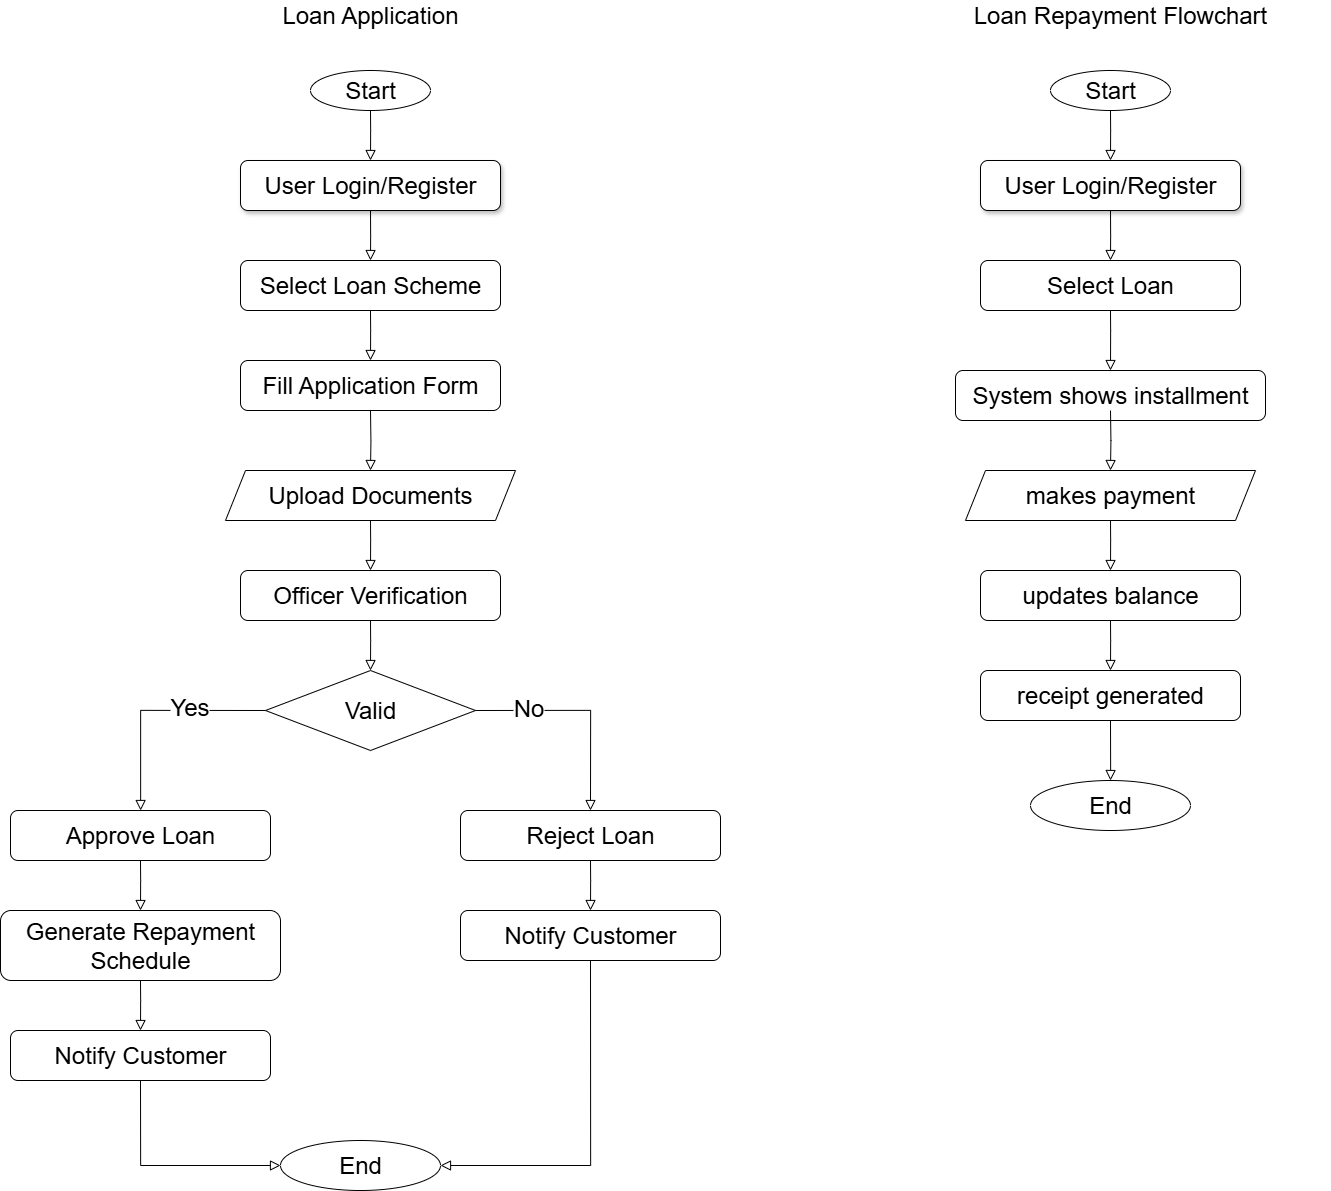

The diagram above was exported from draw.io. Its source (the exported page's mxGraphModel, read from the mxfile embedded in the PNG):
<mxGraphModel dx="3073" dy="2589" grid="1" gridSize="10" guides="1" tooltips="1" connect="1" arrows="1" fold="1" page="1" pageScale="1" pageWidth="827" pageHeight="1169" math="0" shadow="0">
  <root>
    <mxCell id="WIyWlLk6GJQsqaUBKTNV-0" />
    <mxCell id="WIyWlLk6GJQsqaUBKTNV-1" parent="WIyWlLk6GJQsqaUBKTNV-0" />
    <mxCell id="WIyWlLk6GJQsqaUBKTNV-2" value="" style="rounded=0;html=1;jettySize=auto;orthogonalLoop=1;fontSize=11;endArrow=block;endFill=0;endSize=8;strokeWidth=1;shadow=0;labelBackgroundColor=none;edgeStyle=orthogonalEdgeStyle;entryX=0.5;entryY=0;entryDx=0;entryDy=0;exitX=0.5;exitY=1;exitDx=0;exitDy=0;" parent="WIyWlLk6GJQsqaUBKTNV-1" source="ntfAJhJlMjj1SE2LXklG-0" target="ntfAJhJlMjj1SE2LXklG-2" edge="1">
      <mxGeometry relative="1" as="geometry">
        <mxPoint x="170" y="1720" as="sourcePoint" />
        <mxPoint x="170" y="1570" as="targetPoint" />
        <Array as="points">
          <mxPoint x="220" y="100" />
          <mxPoint x="220" y="100" />
        </Array>
      </mxGeometry>
    </mxCell>
    <mxCell id="ntfAJhJlMjj1SE2LXklG-0" value="&lt;font style=&quot;font-size: 24px;&quot;&gt;Start&lt;/font&gt;" style="ellipse;whiteSpace=wrap;html=1;" vertex="1" parent="WIyWlLk6GJQsqaUBKTNV-1">
      <mxGeometry x="160" y="40" width="120" height="40" as="geometry" />
    </mxCell>
    <mxCell id="ntfAJhJlMjj1SE2LXklG-1" value="&lt;font style=&quot;font-size: 24px;&quot;&gt;Loan Application&lt;/font&gt;" style="text;html=1;align=center;verticalAlign=middle;whiteSpace=wrap;rounded=0;" vertex="1" parent="WIyWlLk6GJQsqaUBKTNV-1">
      <mxGeometry x="110" y="-30" width="220" height="30" as="geometry" />
    </mxCell>
    <mxCell id="ntfAJhJlMjj1SE2LXklG-2" value="&lt;font style=&quot;font-size: 24px;&quot;&gt;User &lt;font style=&quot;&quot;&gt;Login&lt;/font&gt;/Register&lt;/font&gt;" style="rounded=1;whiteSpace=wrap;html=1;shadow=1;" vertex="1" parent="WIyWlLk6GJQsqaUBKTNV-1">
      <mxGeometry x="90" y="130" width="260" height="50" as="geometry" />
    </mxCell>
    <mxCell id="ntfAJhJlMjj1SE2LXklG-3" value="&lt;span style=&quot;font-size: 24px;&quot;&gt;Select Loan Scheme&lt;/span&gt;" style="rounded=1;whiteSpace=wrap;html=1;shadow=0;" vertex="1" parent="WIyWlLk6GJQsqaUBKTNV-1">
      <mxGeometry x="90" y="230" width="260" height="50" as="geometry" />
    </mxCell>
    <mxCell id="ntfAJhJlMjj1SE2LXklG-6" value="&lt;span style=&quot;font-size: 24px;&quot;&gt;Fill Application Form&lt;/span&gt;" style="rounded=1;whiteSpace=wrap;html=1;" vertex="1" parent="WIyWlLk6GJQsqaUBKTNV-1">
      <mxGeometry x="90" y="330" width="260" height="50" as="geometry" />
    </mxCell>
    <mxCell id="ntfAJhJlMjj1SE2LXklG-8" value="&lt;font style=&quot;font-size: 24px;&quot;&gt;Upload Documents&lt;/font&gt;" style="shape=parallelogram;perimeter=parallelogramPerimeter;whiteSpace=wrap;html=1;fixedSize=1;" vertex="1" parent="WIyWlLk6GJQsqaUBKTNV-1">
      <mxGeometry x="75" y="440" width="290" height="50" as="geometry" />
    </mxCell>
    <mxCell id="ntfAJhJlMjj1SE2LXklG-9" value="&lt;span style=&quot;font-size: 24px;&quot;&gt;Officer Verification&lt;/span&gt;" style="rounded=1;whiteSpace=wrap;html=1;" vertex="1" parent="WIyWlLk6GJQsqaUBKTNV-1">
      <mxGeometry x="90" y="540" width="260" height="50" as="geometry" />
    </mxCell>
    <mxCell id="ntfAJhJlMjj1SE2LXklG-11" value="&lt;font style=&quot;font-size: 24px;&quot;&gt;Valid&lt;/font&gt;" style="rhombus;whiteSpace=wrap;html=1;" vertex="1" parent="WIyWlLk6GJQsqaUBKTNV-1">
      <mxGeometry x="115" y="640" width="210" height="80" as="geometry" />
    </mxCell>
    <mxCell id="ntfAJhJlMjj1SE2LXklG-12" value="&lt;span style=&quot;font-size: 24px;&quot;&gt;Approve Loan&lt;/span&gt;" style="rounded=1;whiteSpace=wrap;html=1;" vertex="1" parent="WIyWlLk6GJQsqaUBKTNV-1">
      <mxGeometry x="-140" y="780" width="260" height="50" as="geometry" />
    </mxCell>
    <mxCell id="ntfAJhJlMjj1SE2LXklG-13" value="&lt;span style=&quot;font-size: 24px;&quot;&gt;Generate Repayment Schedule&lt;/span&gt;" style="rounded=1;whiteSpace=wrap;html=1;" vertex="1" parent="WIyWlLk6GJQsqaUBKTNV-1">
      <mxGeometry x="-150" y="880" width="280" height="70" as="geometry" />
    </mxCell>
    <mxCell id="ntfAJhJlMjj1SE2LXklG-14" value="&lt;span style=&quot;font-size: 24px;&quot;&gt;Notify Customer&lt;/span&gt;" style="rounded=1;whiteSpace=wrap;html=1;" vertex="1" parent="WIyWlLk6GJQsqaUBKTNV-1">
      <mxGeometry x="-140" y="1000" width="260" height="50" as="geometry" />
    </mxCell>
    <mxCell id="ntfAJhJlMjj1SE2LXklG-15" value="&lt;span style=&quot;font-size: 24px;&quot;&gt;Reject Loan&lt;/span&gt;" style="rounded=1;whiteSpace=wrap;html=1;" vertex="1" parent="WIyWlLk6GJQsqaUBKTNV-1">
      <mxGeometry x="310" y="780" width="260" height="50" as="geometry" />
    </mxCell>
    <mxCell id="ntfAJhJlMjj1SE2LXklG-16" value="&lt;span style=&quot;font-size: 24px;&quot;&gt;Notify Customer&lt;/span&gt;" style="rounded=1;whiteSpace=wrap;html=1;" vertex="1" parent="WIyWlLk6GJQsqaUBKTNV-1">
      <mxGeometry x="310" y="880" width="260" height="50" as="geometry" />
    </mxCell>
    <mxCell id="ntfAJhJlMjj1SE2LXklG-17" value="&lt;font style=&quot;font-size: 24px;&quot;&gt;End&lt;/font&gt;" style="ellipse;whiteSpace=wrap;html=1;" vertex="1" parent="WIyWlLk6GJQsqaUBKTNV-1">
      <mxGeometry x="130" y="1110" width="160" height="50" as="geometry" />
    </mxCell>
    <mxCell id="ntfAJhJlMjj1SE2LXklG-18" value="" style="rounded=0;html=1;jettySize=auto;orthogonalLoop=1;fontSize=11;endArrow=block;endFill=0;endSize=8;strokeWidth=1;shadow=0;labelBackgroundColor=none;edgeStyle=orthogonalEdgeStyle;exitX=0.5;exitY=1;exitDx=0;exitDy=0;" edge="1" parent="WIyWlLk6GJQsqaUBKTNV-1" source="ntfAJhJlMjj1SE2LXklG-2">
      <mxGeometry relative="1" as="geometry">
        <mxPoint x="220" y="200" as="sourcePoint" />
        <mxPoint x="220" y="230" as="targetPoint" />
        <Array as="points" />
      </mxGeometry>
    </mxCell>
    <mxCell id="ntfAJhJlMjj1SE2LXklG-19" value="" style="rounded=0;html=1;jettySize=auto;orthogonalLoop=1;fontSize=11;endArrow=block;endFill=0;endSize=8;strokeWidth=1;shadow=0;labelBackgroundColor=none;edgeStyle=orthogonalEdgeStyle;entryX=0.5;entryY=0;entryDx=0;entryDy=0;exitX=0.5;exitY=1;exitDx=0;exitDy=0;" edge="1" parent="WIyWlLk6GJQsqaUBKTNV-1" source="ntfAJhJlMjj1SE2LXklG-3" target="ntfAJhJlMjj1SE2LXklG-6">
      <mxGeometry relative="1" as="geometry">
        <mxPoint x="260" y="300" as="sourcePoint" />
        <mxPoint x="260" y="350" as="targetPoint" />
        <Array as="points">
          <mxPoint x="220" y="300" />
          <mxPoint x="220" y="300" />
        </Array>
      </mxGeometry>
    </mxCell>
    <mxCell id="ntfAJhJlMjj1SE2LXklG-20" value="" style="rounded=0;html=1;jettySize=auto;orthogonalLoop=1;fontSize=11;endArrow=block;endFill=0;endSize=8;strokeWidth=1;shadow=0;labelBackgroundColor=none;edgeStyle=orthogonalEdgeStyle;entryX=0.5;entryY=0;entryDx=0;entryDy=0;exitX=0.5;exitY=1;exitDx=0;exitDy=0;" edge="1" parent="WIyWlLk6GJQsqaUBKTNV-1" target="ntfAJhJlMjj1SE2LXklG-8">
      <mxGeometry relative="1" as="geometry">
        <mxPoint x="220" y="380" as="sourcePoint" />
        <mxPoint x="220" y="430" as="targetPoint" />
        <Array as="points" />
      </mxGeometry>
    </mxCell>
    <mxCell id="ntfAJhJlMjj1SE2LXklG-21" value="" style="rounded=0;html=1;jettySize=auto;orthogonalLoop=1;fontSize=11;endArrow=block;endFill=0;endSize=8;strokeWidth=1;shadow=0;labelBackgroundColor=none;edgeStyle=orthogonalEdgeStyle;entryX=0.5;entryY=0;entryDx=0;entryDy=0;exitX=0.5;exitY=1;exitDx=0;exitDy=0;" edge="1" parent="WIyWlLk6GJQsqaUBKTNV-1">
      <mxGeometry relative="1" as="geometry">
        <mxPoint x="220" y="490" as="sourcePoint" />
        <mxPoint x="220" y="540" as="targetPoint" />
        <Array as="points">
          <mxPoint x="220" y="510" />
          <mxPoint x="220" y="510" />
        </Array>
      </mxGeometry>
    </mxCell>
    <mxCell id="ntfAJhJlMjj1SE2LXklG-22" value="" style="rounded=0;html=1;jettySize=auto;orthogonalLoop=1;fontSize=11;endArrow=block;endFill=0;endSize=8;strokeWidth=1;shadow=0;labelBackgroundColor=none;edgeStyle=orthogonalEdgeStyle;entryX=0.5;entryY=0;entryDx=0;entryDy=0;exitX=0.5;exitY=1;exitDx=0;exitDy=0;" edge="1" parent="WIyWlLk6GJQsqaUBKTNV-1">
      <mxGeometry relative="1" as="geometry">
        <mxPoint x="220" y="590" as="sourcePoint" />
        <mxPoint x="220" y="640" as="targetPoint" />
        <Array as="points">
          <mxPoint x="220" y="610" />
          <mxPoint x="220" y="610" />
        </Array>
      </mxGeometry>
    </mxCell>
    <mxCell id="ntfAJhJlMjj1SE2LXklG-23" value="" style="rounded=0;html=1;jettySize=auto;orthogonalLoop=1;fontSize=11;endArrow=block;endFill=0;endSize=8;strokeWidth=1;shadow=0;labelBackgroundColor=none;edgeStyle=orthogonalEdgeStyle;entryX=0.5;entryY=0;entryDx=0;entryDy=0;exitX=0.5;exitY=1;exitDx=0;exitDy=0;" edge="1" parent="WIyWlLk6GJQsqaUBKTNV-1">
      <mxGeometry relative="1" as="geometry">
        <mxPoint x="-10" y="830" as="sourcePoint" />
        <mxPoint x="-10" y="880" as="targetPoint" />
        <Array as="points">
          <mxPoint x="-10" y="850" />
          <mxPoint x="-10" y="850" />
        </Array>
      </mxGeometry>
    </mxCell>
    <mxCell id="ntfAJhJlMjj1SE2LXklG-24" value="" style="rounded=0;html=1;jettySize=auto;orthogonalLoop=1;fontSize=11;endArrow=block;endFill=0;endSize=8;strokeWidth=1;shadow=0;labelBackgroundColor=none;edgeStyle=orthogonalEdgeStyle;entryX=0.5;entryY=0;entryDx=0;entryDy=0;exitX=0.5;exitY=1;exitDx=0;exitDy=0;" edge="1" parent="WIyWlLk6GJQsqaUBKTNV-1">
      <mxGeometry relative="1" as="geometry">
        <mxPoint x="-10" y="950" as="sourcePoint" />
        <mxPoint x="-10" y="1000" as="targetPoint" />
        <Array as="points">
          <mxPoint x="-10" y="970" />
          <mxPoint x="-10" y="970" />
        </Array>
      </mxGeometry>
    </mxCell>
    <mxCell id="ntfAJhJlMjj1SE2LXklG-27" value="" style="rounded=0;html=1;jettySize=auto;orthogonalLoop=1;fontSize=11;endArrow=block;endFill=0;endSize=8;strokeWidth=1;shadow=0;labelBackgroundColor=none;edgeStyle=orthogonalEdgeStyle;entryX=0.5;entryY=0;entryDx=0;entryDy=0;exitX=0.5;exitY=1;exitDx=0;exitDy=0;" edge="1" parent="WIyWlLk6GJQsqaUBKTNV-1">
      <mxGeometry relative="1" as="geometry">
        <mxPoint x="440" y="830" as="sourcePoint" />
        <mxPoint x="440" y="880" as="targetPoint" />
        <Array as="points">
          <mxPoint x="440" y="850" />
          <mxPoint x="440" y="850" />
        </Array>
      </mxGeometry>
    </mxCell>
    <mxCell id="ntfAJhJlMjj1SE2LXklG-29" value="" style="rounded=0;html=1;jettySize=auto;orthogonalLoop=1;fontSize=11;endArrow=block;endFill=0;endSize=8;strokeWidth=1;shadow=0;labelBackgroundColor=none;edgeStyle=orthogonalEdgeStyle;exitX=0;exitY=0.5;exitDx=0;exitDy=0;" edge="1" parent="WIyWlLk6GJQsqaUBKTNV-1" source="ntfAJhJlMjj1SE2LXklG-11" target="ntfAJhJlMjj1SE2LXklG-12">
      <mxGeometry relative="1" as="geometry">
        <mxPoint x="70" y="670" as="sourcePoint" />
        <mxPoint x="-20" y="730" as="targetPoint" />
        <Array as="points">
          <mxPoint x="-10" y="680" />
        </Array>
      </mxGeometry>
    </mxCell>
    <mxCell id="ntfAJhJlMjj1SE2LXklG-32" value="&lt;font style=&quot;font-size: 24px;&quot;&gt;Yes&lt;/font&gt;" style="edgeLabel;html=1;align=center;verticalAlign=middle;resizable=0;points=[];" vertex="1" connectable="0" parent="ntfAJhJlMjj1SE2LXklG-29">
      <mxGeometry x="-0.3185" y="-4" relative="1" as="geometry">
        <mxPoint as="offset" />
      </mxGeometry>
    </mxCell>
    <mxCell id="ntfAJhJlMjj1SE2LXklG-30" value="" style="rounded=0;html=1;jettySize=auto;orthogonalLoop=1;fontSize=11;endArrow=block;endFill=0;endSize=8;strokeWidth=1;shadow=0;labelBackgroundColor=none;edgeStyle=orthogonalEdgeStyle;entryX=0.5;entryY=0;entryDx=0;entryDy=0;exitX=1;exitY=0.5;exitDx=0;exitDy=0;" edge="1" parent="WIyWlLk6GJQsqaUBKTNV-1" source="ntfAJhJlMjj1SE2LXklG-11" target="ntfAJhJlMjj1SE2LXklG-15">
      <mxGeometry relative="1" as="geometry">
        <mxPoint x="330" y="680" as="sourcePoint" />
        <mxPoint x="380" y="730" as="targetPoint" />
        <Array as="points">
          <mxPoint x="440" y="680" />
        </Array>
      </mxGeometry>
    </mxCell>
    <mxCell id="ntfAJhJlMjj1SE2LXklG-33" value="&lt;font style=&quot;font-size: 24px;&quot;&gt;No&lt;/font&gt;" style="edgeLabel;html=1;align=center;verticalAlign=middle;resizable=0;points=[];" vertex="1" connectable="0" parent="ntfAJhJlMjj1SE2LXklG-30">
      <mxGeometry x="-0.5323" y="3" relative="1" as="geometry">
        <mxPoint as="offset" />
      </mxGeometry>
    </mxCell>
    <mxCell id="ntfAJhJlMjj1SE2LXklG-34" value="" style="rounded=0;html=1;jettySize=auto;orthogonalLoop=1;fontSize=11;endArrow=block;endFill=0;endSize=8;strokeWidth=1;shadow=0;labelBackgroundColor=none;edgeStyle=orthogonalEdgeStyle;exitX=0.5;exitY=1;exitDx=0;exitDy=0;" edge="1" parent="WIyWlLk6GJQsqaUBKTNV-1" source="ntfAJhJlMjj1SE2LXklG-14" target="ntfAJhJlMjj1SE2LXklG-17">
      <mxGeometry relative="1" as="geometry">
        <mxPoint x="20" y="1080" as="sourcePoint" />
        <mxPoint x="20" y="1130" as="targetPoint" />
        <Array as="points">
          <mxPoint x="-10" y="1135" />
        </Array>
      </mxGeometry>
    </mxCell>
    <mxCell id="ntfAJhJlMjj1SE2LXklG-35" value="" style="rounded=0;html=1;jettySize=auto;orthogonalLoop=1;fontSize=11;endArrow=block;endFill=0;endSize=8;strokeWidth=1;shadow=0;labelBackgroundColor=none;edgeStyle=orthogonalEdgeStyle;exitX=0.5;exitY=1;exitDx=0;exitDy=0;entryX=1;entryY=0.5;entryDx=0;entryDy=0;" edge="1" parent="WIyWlLk6GJQsqaUBKTNV-1" target="ntfAJhJlMjj1SE2LXklG-17">
      <mxGeometry relative="1" as="geometry">
        <mxPoint x="440" y="930" as="sourcePoint" />
        <mxPoint x="440" y="1140" as="targetPoint" />
        <Array as="points">
          <mxPoint x="440" y="1135" />
        </Array>
      </mxGeometry>
    </mxCell>
    <mxCell id="ntfAJhJlMjj1SE2LXklG-36" value="" style="rounded=0;html=1;jettySize=auto;orthogonalLoop=1;fontSize=11;endArrow=block;endFill=0;endSize=8;strokeWidth=1;shadow=0;labelBackgroundColor=none;edgeStyle=orthogonalEdgeStyle;entryX=0.5;entryY=0;entryDx=0;entryDy=0;exitX=0.5;exitY=1;exitDx=0;exitDy=0;" edge="1" source="ntfAJhJlMjj1SE2LXklG-37" target="ntfAJhJlMjj1SE2LXklG-38" parent="WIyWlLk6GJQsqaUBKTNV-1">
      <mxGeometry relative="1" as="geometry">
        <mxPoint x="910" y="1720" as="sourcePoint" />
        <mxPoint x="910" y="1570" as="targetPoint" />
        <Array as="points">
          <mxPoint x="960" y="100" />
          <mxPoint x="960" y="100" />
        </Array>
      </mxGeometry>
    </mxCell>
    <mxCell id="ntfAJhJlMjj1SE2LXklG-37" value="&lt;font style=&quot;font-size: 24px;&quot;&gt;Start&lt;/font&gt;" style="ellipse;whiteSpace=wrap;html=1;" vertex="1" parent="WIyWlLk6GJQsqaUBKTNV-1">
      <mxGeometry x="900" y="40" width="120" height="40" as="geometry" />
    </mxCell>
    <mxCell id="ntfAJhJlMjj1SE2LXklG-38" value="&lt;font style=&quot;font-size: 24px;&quot;&gt;User &lt;font style=&quot;&quot;&gt;Login&lt;/font&gt;/Register&lt;/font&gt;" style="rounded=1;whiteSpace=wrap;html=1;shadow=1;" vertex="1" parent="WIyWlLk6GJQsqaUBKTNV-1">
      <mxGeometry x="830" y="130" width="260" height="50" as="geometry" />
    </mxCell>
    <mxCell id="ntfAJhJlMjj1SE2LXklG-39" value="&lt;span style=&quot;font-size: 24px;&quot;&gt;Select Loan&lt;/span&gt;" style="rounded=1;whiteSpace=wrap;html=1;shadow=0;" vertex="1" parent="WIyWlLk6GJQsqaUBKTNV-1">
      <mxGeometry x="830" y="230" width="260" height="50" as="geometry" />
    </mxCell>
    <mxCell id="ntfAJhJlMjj1SE2LXklG-40" value="&lt;font style=&quot;font-size: 24px;&quot;&gt;System shows installment&lt;/font&gt;" style="rounded=1;whiteSpace=wrap;html=1;" vertex="1" parent="WIyWlLk6GJQsqaUBKTNV-1">
      <mxGeometry x="805" y="340" width="310" height="50" as="geometry" />
    </mxCell>
    <mxCell id="ntfAJhJlMjj1SE2LXklG-41" value="&lt;font style=&quot;font-size: 24px;&quot;&gt;makes payment&lt;/font&gt;" style="shape=parallelogram;perimeter=parallelogramPerimeter;whiteSpace=wrap;html=1;fixedSize=1;" vertex="1" parent="WIyWlLk6GJQsqaUBKTNV-1">
      <mxGeometry x="815" y="440" width="290" height="50" as="geometry" />
    </mxCell>
    <mxCell id="ntfAJhJlMjj1SE2LXklG-42" value="&lt;font style=&quot;font-size: 24px;&quot;&gt;updates balance&lt;/font&gt;" style="rounded=1;whiteSpace=wrap;html=1;" vertex="1" parent="WIyWlLk6GJQsqaUBKTNV-1">
      <mxGeometry x="830" y="540" width="260" height="50" as="geometry" />
    </mxCell>
    <mxCell id="ntfAJhJlMjj1SE2LXklG-46" value="&lt;font style=&quot;font-size: 24px;&quot;&gt;receipt generated&lt;/font&gt;" style="rounded=1;whiteSpace=wrap;html=1;" vertex="1" parent="WIyWlLk6GJQsqaUBKTNV-1">
      <mxGeometry x="830" y="640" width="260" height="50" as="geometry" />
    </mxCell>
    <mxCell id="ntfAJhJlMjj1SE2LXklG-49" value="&lt;font style=&quot;font-size: 24px;&quot;&gt;End&lt;/font&gt;" style="ellipse;whiteSpace=wrap;html=1;" vertex="1" parent="WIyWlLk6GJQsqaUBKTNV-1">
      <mxGeometry x="880" y="750" width="160" height="50" as="geometry" />
    </mxCell>
    <mxCell id="ntfAJhJlMjj1SE2LXklG-50" value="" style="rounded=0;html=1;jettySize=auto;orthogonalLoop=1;fontSize=11;endArrow=block;endFill=0;endSize=8;strokeWidth=1;shadow=0;labelBackgroundColor=none;edgeStyle=orthogonalEdgeStyle;exitX=0.5;exitY=1;exitDx=0;exitDy=0;" edge="1" source="ntfAJhJlMjj1SE2LXklG-38" parent="WIyWlLk6GJQsqaUBKTNV-1">
      <mxGeometry relative="1" as="geometry">
        <mxPoint x="960" y="200" as="sourcePoint" />
        <mxPoint x="960" y="230" as="targetPoint" />
        <Array as="points" />
      </mxGeometry>
    </mxCell>
    <mxCell id="ntfAJhJlMjj1SE2LXklG-51" value="" style="rounded=0;html=1;jettySize=auto;orthogonalLoop=1;fontSize=11;endArrow=block;endFill=0;endSize=8;strokeWidth=1;shadow=0;labelBackgroundColor=none;edgeStyle=orthogonalEdgeStyle;entryX=0.5;entryY=0;entryDx=0;entryDy=0;exitX=0.5;exitY=1;exitDx=0;exitDy=0;" edge="1" source="ntfAJhJlMjj1SE2LXklG-39" target="ntfAJhJlMjj1SE2LXklG-40" parent="WIyWlLk6GJQsqaUBKTNV-1">
      <mxGeometry relative="1" as="geometry">
        <mxPoint x="1000" y="300" as="sourcePoint" />
        <mxPoint x="1000" y="350" as="targetPoint" />
        <Array as="points">
          <mxPoint x="960" y="300" />
          <mxPoint x="960" y="300" />
        </Array>
      </mxGeometry>
    </mxCell>
    <mxCell id="ntfAJhJlMjj1SE2LXklG-52" value="" style="rounded=0;html=1;jettySize=auto;orthogonalLoop=1;fontSize=11;endArrow=block;endFill=0;endSize=8;strokeWidth=1;shadow=0;labelBackgroundColor=none;edgeStyle=orthogonalEdgeStyle;entryX=0.5;entryY=0;entryDx=0;entryDy=0;exitX=0.5;exitY=1;exitDx=0;exitDy=0;" edge="1" target="ntfAJhJlMjj1SE2LXklG-41" parent="WIyWlLk6GJQsqaUBKTNV-1">
      <mxGeometry relative="1" as="geometry">
        <mxPoint x="960" y="380" as="sourcePoint" />
        <mxPoint x="960" y="430" as="targetPoint" />
        <Array as="points" />
      </mxGeometry>
    </mxCell>
    <mxCell id="ntfAJhJlMjj1SE2LXklG-53" value="" style="rounded=0;html=1;jettySize=auto;orthogonalLoop=1;fontSize=11;endArrow=block;endFill=0;endSize=8;strokeWidth=1;shadow=0;labelBackgroundColor=none;edgeStyle=orthogonalEdgeStyle;entryX=0.5;entryY=0;entryDx=0;entryDy=0;exitX=0.5;exitY=1;exitDx=0;exitDy=0;" edge="1" parent="WIyWlLk6GJQsqaUBKTNV-1">
      <mxGeometry relative="1" as="geometry">
        <mxPoint x="960" y="490" as="sourcePoint" />
        <mxPoint x="960" y="540" as="targetPoint" />
        <Array as="points">
          <mxPoint x="960" y="510" />
          <mxPoint x="960" y="510" />
        </Array>
      </mxGeometry>
    </mxCell>
    <mxCell id="ntfAJhJlMjj1SE2LXklG-54" value="" style="rounded=0;html=1;jettySize=auto;orthogonalLoop=1;fontSize=11;endArrow=block;endFill=0;endSize=8;strokeWidth=1;shadow=0;labelBackgroundColor=none;edgeStyle=orthogonalEdgeStyle;entryX=0.5;entryY=0;entryDx=0;entryDy=0;exitX=0.5;exitY=1;exitDx=0;exitDy=0;" edge="1" parent="WIyWlLk6GJQsqaUBKTNV-1">
      <mxGeometry relative="1" as="geometry">
        <mxPoint x="960" y="590" as="sourcePoint" />
        <mxPoint x="960" y="640" as="targetPoint" />
        <Array as="points">
          <mxPoint x="960" y="610" />
          <mxPoint x="960" y="610" />
        </Array>
      </mxGeometry>
    </mxCell>
    <mxCell id="ntfAJhJlMjj1SE2LXklG-62" value="" style="rounded=0;html=1;jettySize=auto;orthogonalLoop=1;fontSize=11;endArrow=block;endFill=0;endSize=8;strokeWidth=1;shadow=0;labelBackgroundColor=none;edgeStyle=orthogonalEdgeStyle;exitX=0.5;exitY=1;exitDx=0;exitDy=0;" edge="1" source="ntfAJhJlMjj1SE2LXklG-46" target="ntfAJhJlMjj1SE2LXklG-49" parent="WIyWlLk6GJQsqaUBKTNV-1">
      <mxGeometry relative="1" as="geometry">
        <mxPoint x="760" y="1080" as="sourcePoint" />
        <mxPoint x="760" y="1130" as="targetPoint" />
        <Array as="points">
          <mxPoint x="960" y="740" />
          <mxPoint x="960" y="740" />
        </Array>
      </mxGeometry>
    </mxCell>
    <mxCell id="ntfAJhJlMjj1SE2LXklG-64" value="&lt;font style=&quot;font-size: 24px;&quot;&gt;Loan Repayment Flowchart&lt;/font&gt;" style="text;html=1;align=center;verticalAlign=middle;whiteSpace=wrap;rounded=0;" vertex="1" parent="WIyWlLk6GJQsqaUBKTNV-1">
      <mxGeometry x="760" y="-30" width="420" height="30" as="geometry" />
    </mxCell>
  </root>
</mxGraphModel>